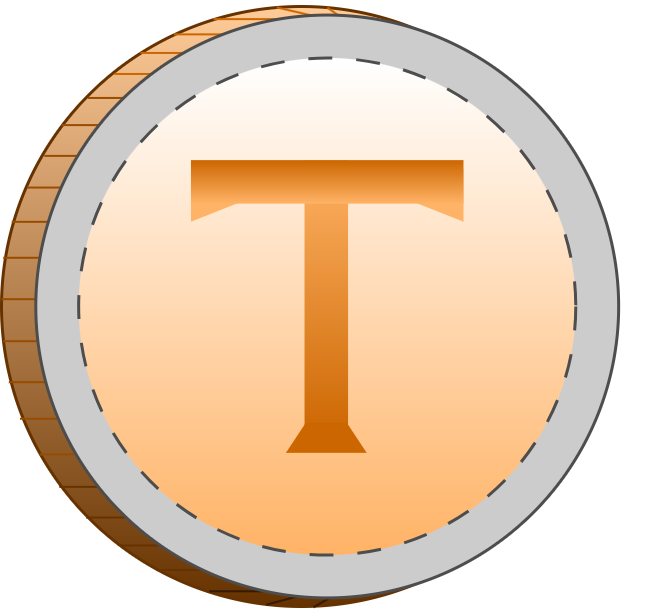

The diagram above was exported from draw.io. Its source (the exported page's mxGraphModel, read from the mxfile embedded in the PNG):
<mxGraphModel dx="1300" dy="2691" grid="1" gridSize="10" guides="1" tooltips="1" connect="1" arrows="1" fold="1" page="1" pageScale="1" pageWidth="850" pageHeight="1100" math="0" shadow="0">
  <root>
    <mxCell id="0" />
    <mxCell id="1" parent="0" />
    <mxCell id="Ahp8-dbAJY15wxLzPP-9-25" value="" style="group;aspect=fixed;" vertex="1" connectable="0" parent="1">
      <mxGeometry x="2100" y="-980" width="644.94" height="600" as="geometry" />
    </mxCell>
    <mxCell id="Ahp8-dbAJY15wxLzPP-9-26" value="" style="ellipse;whiteSpace=wrap;html=1;strokeWidth=3;container=0;strokeColor=#663300;fillColor=#FFCC99;gradientColor=#663300;gradientDirection=south;aspect=fixed;" vertex="1" parent="Ahp8-dbAJY15wxLzPP-9-25">
      <mxGeometry width="599.9986385605049" height="599.9986385605049" as="geometry" />
    </mxCell>
    <mxCell id="Ahp8-dbAJY15wxLzPP-9-27" value="" style="line;strokeWidth=2;html=1;container=0;strokeColor=#994C00;aspect=fixed;" vertex="1" parent="Ahp8-dbAJY15wxLzPP-9-25">
      <mxGeometry x="1.77072768941027" y="234.1495334302806" width="514.2845473375755" height="34.28563648917171" as="geometry" />
    </mxCell>
    <mxCell id="Ahp8-dbAJY15wxLzPP-9-28" value="" style="line;strokeWidth=2;html=1;container=0;strokeColor=#994C00;aspect=fixed;" vertex="1" parent="Ahp8-dbAJY15wxLzPP-9-25">
      <mxGeometry y="275.54858995841505" width="514.2845473375755" height="34.28563648917171" as="geometry" />
    </mxCell>
    <mxCell id="Ahp8-dbAJY15wxLzPP-9-29" value="" style="line;strokeWidth=2;html=1;container=0;strokeColor=#994C00;aspect=fixed;" vertex="1" parent="Ahp8-dbAJY15wxLzPP-9-25">
      <mxGeometry x="10.243879194935447" y="198.19437934117022" width="548.5701838267473" height="34.28563648917171" as="geometry" />
    </mxCell>
    <mxCell id="Ahp8-dbAJY15wxLzPP-9-30" value="" style="line;strokeWidth=2;html=1;container=0;strokeColor=#994C00;aspect=fixed;" vertex="1" parent="Ahp8-dbAJY15wxLzPP-9-25">
      <mxGeometry x="25.72074142310733" y="163.90243902439025" width="548.5701838267473" height="34.28563648917171" as="geometry" />
    </mxCell>
    <mxCell id="Ahp8-dbAJY15wxLzPP-9-31" value="" style="line;strokeWidth=2;html=1;container=0;strokeColor=#994C00;aspect=fixed;" vertex="1" parent="Ahp8-dbAJY15wxLzPP-9-25">
      <mxGeometry x="1.764698220094008" y="317.5609756097561" width="548.5701838267473" height="34.28563648917171" as="geometry" />
    </mxCell>
    <mxCell id="Ahp8-dbAJY15wxLzPP-9-32" value="" style="line;strokeWidth=2;html=1;container=0;strokeColor=#994C00;aspect=fixed;" vertex="1" parent="Ahp8-dbAJY15wxLzPP-9-25">
      <mxGeometry x="42.85640767897604" y="133.29382726051128" width="523.1695445984889" height="32.19504889836855" as="geometry" />
    </mxCell>
    <mxCell id="Ahp8-dbAJY15wxLzPP-9-33" value="" style="line;strokeWidth=2;html=1;container=0;strokeColor=#994C00;aspect=fixed;" vertex="1" parent="Ahp8-dbAJY15wxLzPP-9-25">
      <mxGeometry x="59.999863856050474" y="103.90243902439025" width="477.4086728233987" height="29.385299176329106" as="geometry" />
    </mxCell>
    <mxCell id="Ahp8-dbAJY15wxLzPP-9-34" value="" style="line;strokeWidth=2;html=1;container=0;strokeColor=#994C00;aspect=fixed;" vertex="1" parent="Ahp8-dbAJY15wxLzPP-9-25">
      <mxGeometry x="86.34126750017019" y="76.09756097560975" width="429.71609811440635" height="30.687735245399473" as="geometry" />
    </mxCell>
    <mxCell id="Ahp8-dbAJY15wxLzPP-9-35" value="" style="line;strokeWidth=2;html=1;container=0;strokeColor=#994C00;aspect=fixed;" vertex="1" parent="Ahp8-dbAJY15wxLzPP-9-25">
      <mxGeometry x="7.354049211956907" y="358.5365853658536" width="548.5701838267473" height="34.28563648917171" as="geometry" />
    </mxCell>
    <mxCell id="Ahp8-dbAJY15wxLzPP-9-36" value="" style="line;strokeWidth=2;html=1;container=0;strokeColor=#994C00;aspect=fixed;" vertex="1" parent="Ahp8-dbAJY15wxLzPP-9-25">
      <mxGeometry x="18.498333726039636" y="395.1219512195122" width="548.5701838267473" height="34.28563648917171" as="geometry" />
    </mxCell>
    <mxCell id="Ahp8-dbAJY15wxLzPP-9-37" value="" style="line;strokeWidth=2;html=1;container=0;strokeColor=#994C00;aspect=fixed;" vertex="1" parent="Ahp8-dbAJY15wxLzPP-9-25">
      <mxGeometry x="38.31444190005612" y="431.7073170731707" width="486.65889573642556" height="32.44492638015929" as="geometry" />
    </mxCell>
    <mxCell id="Ahp8-dbAJY15wxLzPP-9-38" value="" style="line;strokeWidth=2;html=1;container=0;strokeColor=#CC6600;aspect=fixed;" vertex="1" parent="Ahp8-dbAJY15wxLzPP-9-25">
      <mxGeometry x="112.68267114428991" y="55.609756097560975" width="384.87717546686036" height="23.69262916657213" as="geometry" />
    </mxCell>
    <mxCell id="Ahp8-dbAJY15wxLzPP-9-39" value="" style="line;strokeWidth=2;html=1;container=0;strokeColor=#CC6600;aspect=fixed;" vertex="1" parent="Ahp8-dbAJY15wxLzPP-9-25">
      <mxGeometry x="139.02407478840962" y="38.048780487804876" width="273.4969403916408" height="16.829230105965376" as="geometry" />
    </mxCell>
    <mxCell id="Ahp8-dbAJY15wxLzPP-9-40" value="" style="line;strokeWidth=2;html=1;container=0;strokeColor=#CC6600;fillColor=none;aspect=fixed;" vertex="1" parent="Ahp8-dbAJY15wxLzPP-9-25">
      <mxGeometry x="212.19485608759913" y="8.575609756097561" width="131.7070182205986" height="8.107298677134626" as="geometry" />
    </mxCell>
    <mxCell id="Ahp8-dbAJY15wxLzPP-9-41" value="" style="line;strokeWidth=2;html=1;container=0;strokeColor=#CC6600;fillColor=none;rotation=13;aspect=fixed;" vertex="1" parent="Ahp8-dbAJY15wxLzPP-9-25">
      <mxGeometry x="273.65819371297266" y="11.707317073170731" width="131.7070182205986" height="8.107298677134626" as="geometry" />
    </mxCell>
    <mxCell id="Ahp8-dbAJY15wxLzPP-9-42" value="" style="line;strokeWidth=2;html=1;container=0;strokeColor=#CC6600;fillColor=none;rotation=35;aspect=fixed;" vertex="1" parent="Ahp8-dbAJY15wxLzPP-9-25">
      <mxGeometry x="302.9261419073768" y="65.85365853658537" width="252.9945478886343" height="15.57069637630188" as="geometry" />
    </mxCell>
    <mxCell id="Ahp8-dbAJY15wxLzPP-9-43" value="" style="line;strokeWidth=2;html=1;container=0;strokeColor=#CC6600;aspect=fixed;" vertex="1" parent="Ahp8-dbAJY15wxLzPP-9-25">
      <mxGeometry x="172.68253500034038" y="20.48780487804878" width="240.20433300810058" height="14.780454266978287" as="geometry" />
    </mxCell>
    <mxCell id="Ahp8-dbAJY15wxLzPP-9-44" value="" style="line;strokeWidth=2;html=1;container=0;strokeColor=#663300;aspect=fixed;" vertex="1" parent="Ahp8-dbAJY15wxLzPP-9-25">
      <mxGeometry x="57.86561704924694" y="464.1512195121952" width="486.65889573642556" height="32.44492638015929" as="geometry" />
    </mxCell>
    <mxCell id="Ahp8-dbAJY15wxLzPP-9-45" value="" style="line;strokeWidth=2;html=1;container=0;strokeColor=#663300;aspect=fixed;" vertex="1" parent="Ahp8-dbAJY15wxLzPP-9-25">
      <mxGeometry x="84.87785618660799" y="497.5609756097561" width="403.7844496380841" height="26.9267681695446" as="geometry" />
    </mxCell>
    <mxCell id="Ahp8-dbAJY15wxLzPP-9-46" value="" style="line;strokeWidth=2;html=1;container=0;strokeColor=#663300;aspect=fixed;" vertex="1" parent="Ahp8-dbAJY15wxLzPP-9-25">
      <mxGeometry x="118.53631639853874" y="526.829268292683" width="364.38941707698945" height="24.292627805132632" as="geometry" />
    </mxCell>
    <mxCell id="Ahp8-dbAJY15wxLzPP-9-47" value="" style="line;strokeWidth=2;html=1;container=0;strokeColor=#663300;aspect=fixed;" vertex="1" parent="Ahp8-dbAJY15wxLzPP-9-25">
      <mxGeometry x="155.1215992375939" y="554.6341463414634" width="267.0725647251027" height="17.809715686052055" as="geometry" />
    </mxCell>
    <mxCell id="Ahp8-dbAJY15wxLzPP-9-48" value="" style="line;strokeWidth=2;html=1;container=0;strokeColor=#331A00;aspect=fixed;" vertex="1" parent="Ahp8-dbAJY15wxLzPP-9-25">
      <mxGeometry x="207.80440652583334" y="582.4390243902438" width="69.87789022259537" height="4.653647977127817" as="geometry" />
    </mxCell>
    <mxCell id="Ahp8-dbAJY15wxLzPP-9-49" value="" style="line;strokeWidth=2;html=1;container=0;strokeColor=#331A00;rotation=-195;aspect=fixed;" vertex="1" parent="Ahp8-dbAJY15wxLzPP-9-25">
      <mxGeometry x="263.76525515645204" y="586.829268292683" width="69.87789022259537" height="4.653647977127817" as="geometry" />
    </mxCell>
    <mxCell id="Ahp8-dbAJY15wxLzPP-9-50" value="" style="line;strokeWidth=2;html=1;container=0;strokeColor=#331A00;rotation=-210;aspect=fixed;" vertex="1" parent="Ahp8-dbAJY15wxLzPP-9-25">
      <mxGeometry x="307.3163758480634" y="580.9756097560976" width="69.87789022259537" height="4.653647977127817" as="geometry" />
    </mxCell>
    <mxCell id="Ahp8-dbAJY15wxLzPP-9-51" value="" style="ellipse;whiteSpace=wrap;html=1;strokeWidth=3;container=0;strokeColor=#4D4D4D;fillColor=#CCCCCC;gradientColor=none;aspect=fixed;" vertex="1" parent="Ahp8-dbAJY15wxLzPP-9-25">
      <mxGeometry x="34.28854179937584" y="8.571715351545958" width="582.8558203159187" height="582.8558203159187" as="geometry" />
    </mxCell>
    <mxCell id="Ahp8-dbAJY15wxLzPP-9-52" value="" style="ellipse;whiteSpace=wrap;html=1;dashed=1;dashPattern=8 8;container=0;strokeWidth=3;strokeColor=#4D4D4D;gradientColor=#FFB366;fillColor=#FFFFFF;aspect=fixed;" vertex="1" parent="Ahp8-dbAJY15wxLzPP-9-25">
      <mxGeometry x="77.1492277477911" y="51.43029210927489" width="497.14172909298964" height="497.14172909298964" as="geometry" />
    </mxCell>
    <mxCell id="Ahp8-dbAJY15wxLzPP-9-53" value="" style="group;fillColor=none;gradientColor=none;aspect=fixed;" vertex="1" connectable="0" parent="Ahp8-dbAJY15wxLzPP-9-25">
      <mxGeometry x="189.4680560823492" y="153.64390243902437" width="272.5164548115541" height="292.6968968255769" as="geometry" />
    </mxCell>
    <mxCell id="Ahp8-dbAJY15wxLzPP-9-54" value="" style="rounded=0;whiteSpace=wrap;html=1;rotation=90;strokeColor=none;fillColor=#FFB366;gradientColor=#CC6600;gradientDirection=east;aspect=fixed;" vertex="1" parent="Ahp8-dbAJY15wxLzPP-9-53">
      <mxGeometry x="-4.632779731796338" y="118.19908133532165" width="279.91177476869404" height="43.53109365547287" as="geometry" />
    </mxCell>
    <mxCell id="Ahp8-dbAJY15wxLzPP-9-55" value="" style="shape=trapezoid;perimeter=trapezoidPerimeter;whiteSpace=wrap;html=1;fixedSize=1;strokeColor=none;fillColor=#CC6600;aspect=fixed;" vertex="1" parent="Ahp8-dbAJY15wxLzPP-9-53">
      <mxGeometry x="94.95684469878147" y="262.4179074987931" width="80.7447516730809" height="30.27898932678381" as="geometry" />
    </mxCell>
    <mxCell id="Ahp8-dbAJY15wxLzPP-9-56" value="" style="shape=trapezoid;perimeter=trapezoidPerimeter;whiteSpace=wrap;html=1;fixedSize=1;rotation=90;gradientColor=none;strokeColor=none;fillColor=#FFB366;aspect=fixed;" vertex="1" parent="Ahp8-dbAJY15wxLzPP-9-53">
      <mxGeometry x="-1.009320203005756" y="10.092996442261272" width="52.484088587502576" height="50.464982211306356" as="geometry" />
    </mxCell>
    <mxCell id="Ahp8-dbAJY15wxLzPP-9-57" value="" style="shape=trapezoid;perimeter=trapezoidPerimeter;whiteSpace=wrap;html=1;fixedSize=1;rotation=-90;gradientColor=none;strokeColor=none;fillColor=#FFB366;aspect=fixed;" vertex="1" parent="Ahp8-dbAJY15wxLzPP-9-53">
      <mxGeometry x="221.0411244582606" y="10.092996442261272" width="52.484088587502576" height="50.464982211306356" as="geometry" />
    </mxCell>
    <mxCell id="Ahp8-dbAJY15wxLzPP-9-58" value="" style="rounded=0;whiteSpace=wrap;html=1;rotation=0;strokeColor=none;fillColor=#CC6600;gradientColor=#FFB366;gradientDirection=south;aspect=fixed;" vertex="1" parent="Ahp8-dbAJY15wxLzPP-9-53">
      <mxGeometry width="272.51353689664796" height="43.53109365547287" as="geometry" />
    </mxCell>
  </root>
</mxGraphModel>